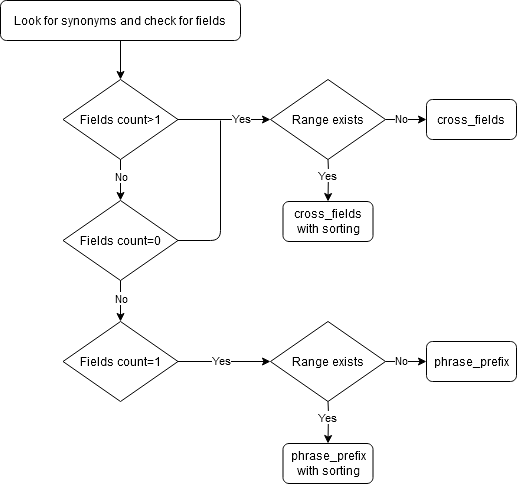

The diagram above was exported from draw.io. Its source (the exported page's mxGraphModel, read from the mxfile embedded in the PNG):
<mxGraphModel dx="868" dy="479" grid="1" gridSize="10" guides="1" tooltips="1" connect="1" arrows="1" fold="1" page="1" pageScale="1" pageWidth="850" pageHeight="1100" math="0" shadow="0">
  <root>
    <mxCell id="0" />
    <mxCell id="1" parent="0" />
    <mxCell id="2" value="&lt;font style=&quot;font-size: 12px&quot;&gt;Look for synonyms and check for fields&lt;/font&gt;" style="rounded=1;whiteSpace=wrap;html=1;" vertex="1" parent="1">
      <mxGeometry x="300" y="50" width="240" height="40" as="geometry" />
    </mxCell>
    <mxCell id="3" value="Fields count&amp;gt;1" style="rhombus;whiteSpace=wrap;html=1;" vertex="1" parent="1">
      <mxGeometry x="362.5" y="129" width="115" height="80" as="geometry" />
    </mxCell>
    <mxCell id="4" value="" style="endArrow=classic;html=1;entryX=0.5;entryY=0;entryDx=0;entryDy=0;" edge="1" source="2" target="3" parent="1">
      <mxGeometry width="50" height="50" relative="1" as="geometry">
        <mxPoint x="660" y="89" as="sourcePoint" />
        <mxPoint x="580" y="190" as="targetPoint" />
      </mxGeometry>
    </mxCell>
    <mxCell id="5" value="Fields count=0" style="rhombus;whiteSpace=wrap;html=1;" vertex="1" parent="1">
      <mxGeometry x="362.5" y="250" width="115" height="80" as="geometry" />
    </mxCell>
    <mxCell id="6" value="" style="endArrow=classic;html=1;exitX=0.5;exitY=1;exitDx=0;exitDy=0;entryX=0.5;entryY=0;entryDx=0;entryDy=0;" edge="1" source="3" target="5" parent="1">
      <mxGeometry width="50" height="50" relative="1" as="geometry">
        <mxPoint x="590" y="230" as="sourcePoint" />
        <mxPoint x="640" y="180" as="targetPoint" />
      </mxGeometry>
    </mxCell>
    <mxCell id="7" value="No" style="edgeLabel;html=1;align=center;verticalAlign=middle;resizable=0;points=[];" vertex="1" connectable="0" parent="6">
      <mxGeometry x="-0.3521" relative="1" as="geometry">
        <mxPoint y="3" as="offset" />
      </mxGeometry>
    </mxCell>
    <mxCell id="8" value="Fields count=1" style="rhombus;whiteSpace=wrap;html=1;" vertex="1" parent="1">
      <mxGeometry x="362.5" y="371" width="115" height="80" as="geometry" />
    </mxCell>
    <mxCell id="9" value="" style="endArrow=classic;html=1;exitX=0.5;exitY=1;exitDx=0;exitDy=0;entryX=0.5;entryY=0;entryDx=0;entryDy=0;" edge="1" target="8" parent="1">
      <mxGeometry width="50" height="50" relative="1" as="geometry">
        <mxPoint x="420" y="330" as="sourcePoint" />
        <mxPoint x="640" y="301" as="targetPoint" />
      </mxGeometry>
    </mxCell>
    <mxCell id="10" value="No" style="edgeLabel;html=1;align=center;verticalAlign=middle;resizable=0;points=[];" vertex="1" connectable="0" parent="9">
      <mxGeometry x="-0.3521" relative="1" as="geometry">
        <mxPoint y="4" as="offset" />
      </mxGeometry>
    </mxCell>
    <mxCell id="11" value="Range exists" style="rhombus;whiteSpace=wrap;html=1;" vertex="1" parent="1">
      <mxGeometry x="570" y="129" width="115" height="80" as="geometry" />
    </mxCell>
    <mxCell id="12" value="" style="endArrow=classic;html=1;exitX=1;exitY=0.5;exitDx=0;exitDy=0;entryX=0;entryY=0.5;entryDx=0;entryDy=0;" edge="1" source="3" target="11" parent="1">
      <mxGeometry width="50" height="50" relative="1" as="geometry">
        <mxPoint x="510" y="250" as="sourcePoint" />
        <mxPoint x="560" y="200" as="targetPoint" />
      </mxGeometry>
    </mxCell>
    <mxCell id="13" value="Yes" style="edgeLabel;html=1;align=center;verticalAlign=middle;resizable=0;points=[];" vertex="1" connectable="0" parent="12">
      <mxGeometry x="-0.5351" y="-1" relative="1" as="geometry">
        <mxPoint x="41" y="-3" as="offset" />
      </mxGeometry>
    </mxCell>
    <mxCell id="14" value="" style="endArrow=none;html=1;exitX=1;exitY=0.5;exitDx=0;exitDy=0;" edge="1" source="5" parent="1">
      <mxGeometry width="50" height="50" relative="1" as="geometry">
        <mxPoint x="500" y="280" as="sourcePoint" />
        <mxPoint x="520" y="170" as="targetPoint" />
        <Array as="points">
          <mxPoint x="520" y="290" />
        </Array>
      </mxGeometry>
    </mxCell>
    <mxCell id="15" value="cross_fields" style="rounded=1;whiteSpace=wrap;html=1;" vertex="1" parent="1">
      <mxGeometry x="726" y="149" width="90" height="40" as="geometry" />
    </mxCell>
    <mxCell id="16" value="" style="endArrow=classic;html=1;exitX=1;exitY=0.5;exitDx=0;exitDy=0;entryX=0;entryY=0.5;entryDx=0;entryDy=0;" edge="1" source="11" target="15" parent="1">
      <mxGeometry width="50" height="50" relative="1" as="geometry">
        <mxPoint x="710" y="310" as="sourcePoint" />
        <mxPoint x="760" y="260" as="targetPoint" />
      </mxGeometry>
    </mxCell>
    <mxCell id="17" value="No" style="edgeLabel;html=1;align=center;verticalAlign=middle;resizable=0;points=[];" vertex="1" connectable="0" parent="16">
      <mxGeometry x="-0.5122" y="-2" relative="1" as="geometry">
        <mxPoint x="5" y="-4" as="offset" />
      </mxGeometry>
    </mxCell>
    <mxCell id="18" value="cross_fields with sorting" style="rounded=1;whiteSpace=wrap;html=1;" vertex="1" parent="1">
      <mxGeometry x="582.5" y="251" width="90" height="40" as="geometry" />
    </mxCell>
    <mxCell id="19" value="" style="endArrow=classic;html=1;exitX=0.5;exitY=1;exitDx=0;exitDy=0;entryX=0.5;entryY=0;entryDx=0;entryDy=0;" edge="1" source="11" target="18" parent="1">
      <mxGeometry width="50" height="50" relative="1" as="geometry">
        <mxPoint x="730" y="330" as="sourcePoint" />
        <mxPoint x="780" y="280" as="targetPoint" />
        <Array as="points">
          <mxPoint x="628" y="220" />
        </Array>
      </mxGeometry>
    </mxCell>
    <mxCell id="20" value="Yes" style="edgeLabel;html=1;align=center;verticalAlign=middle;resizable=0;points=[];" vertex="1" connectable="0" parent="1">
      <mxGeometry x="593" y="167" as="geometry">
        <mxPoint x="33" y="57" as="offset" />
      </mxGeometry>
    </mxCell>
    <mxCell id="21" value="Range exists" style="rhombus;whiteSpace=wrap;html=1;" vertex="1" parent="1">
      <mxGeometry x="570" y="371" width="115" height="80" as="geometry" />
    </mxCell>
    <mxCell id="22" value="" style="endArrow=classic;html=1;exitX=1;exitY=0.5;exitDx=0;exitDy=0;entryX=0;entryY=0.5;entryDx=0;entryDy=0;" edge="1" target="21" parent="1">
      <mxGeometry width="50" height="50" relative="1" as="geometry">
        <mxPoint x="477.5" y="411" as="sourcePoint" />
        <mxPoint x="560" y="442" as="targetPoint" />
      </mxGeometry>
    </mxCell>
    <mxCell id="23" value="Yes" style="edgeLabel;html=1;align=center;verticalAlign=middle;resizable=0;points=[];" vertex="1" connectable="0" parent="22">
      <mxGeometry x="-0.5351" y="-1" relative="1" as="geometry">
        <mxPoint x="21" y="-3" as="offset" />
      </mxGeometry>
    </mxCell>
    <mxCell id="24" value="phrase_prefix" style="rounded=1;whiteSpace=wrap;html=1;" vertex="1" parent="1">
      <mxGeometry x="726" y="391" width="90" height="40" as="geometry" />
    </mxCell>
    <mxCell id="25" value="" style="endArrow=classic;html=1;exitX=1;exitY=0.5;exitDx=0;exitDy=0;entryX=0;entryY=0.5;entryDx=0;entryDy=0;" edge="1" source="21" target="24" parent="1">
      <mxGeometry width="50" height="50" relative="1" as="geometry">
        <mxPoint x="710" y="552" as="sourcePoint" />
        <mxPoint x="760" y="502" as="targetPoint" />
      </mxGeometry>
    </mxCell>
    <mxCell id="26" value="No" style="edgeLabel;html=1;align=center;verticalAlign=middle;resizable=0;points=[];" vertex="1" connectable="0" parent="25">
      <mxGeometry x="-0.5122" y="-2" relative="1" as="geometry">
        <mxPoint x="5" y="-4" as="offset" />
      </mxGeometry>
    </mxCell>
    <mxCell id="27" value="&lt;div&gt;phrase_prefix&lt;/div&gt;&lt;div&gt;with sorting&lt;/div&gt;" style="rounded=1;whiteSpace=wrap;html=1;" vertex="1" parent="1">
      <mxGeometry x="582.5" y="493" width="90" height="40" as="geometry" />
    </mxCell>
    <mxCell id="28" value="" style="endArrow=classic;html=1;exitX=0.5;exitY=1;exitDx=0;exitDy=0;entryX=0.5;entryY=0;entryDx=0;entryDy=0;" edge="1" source="21" target="27" parent="1">
      <mxGeometry width="50" height="50" relative="1" as="geometry">
        <mxPoint x="730" y="572" as="sourcePoint" />
        <mxPoint x="780" y="522" as="targetPoint" />
        <Array as="points">
          <mxPoint x="628" y="462" />
        </Array>
      </mxGeometry>
    </mxCell>
    <mxCell id="29" value="Yes" style="edgeLabel;html=1;align=center;verticalAlign=middle;resizable=0;points=[];" vertex="1" connectable="0" parent="1">
      <mxGeometry x="593" y="409" as="geometry">
        <mxPoint x="33" y="57" as="offset" />
      </mxGeometry>
    </mxCell>
  </root>
</mxGraphModel>